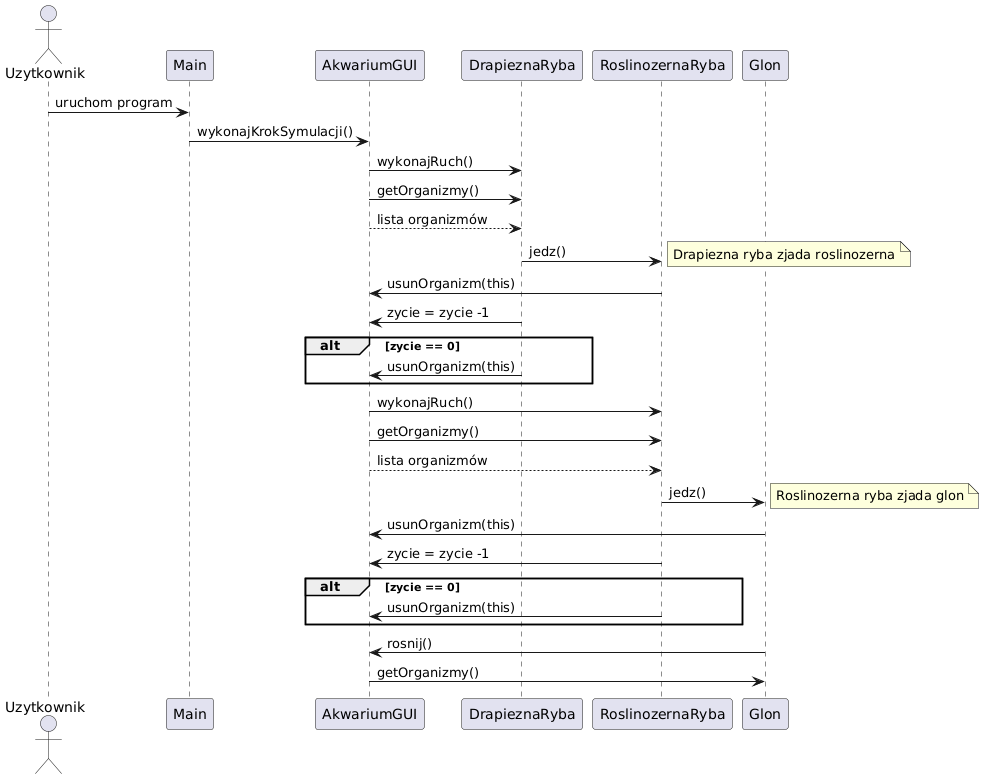

The diagram above was rendered by PlantUML. Its source (embedded in the PNG):
@startuml
actor Uzytkownik
participant Main
participant AkwariumGUI
participant DrapieznaRyba
participant RoslinozernaRyba
participant Glon

Uzytkownik -> Main : uruchom program
Main -> AkwariumGUI : wykonajKrokSymulacji()

' === Etap 1: Drapiezna ryba działa ===
AkwariumGUI -> DrapieznaRyba : wykonajRuch()
DrapieznaRyba <- AkwariumGUI : getOrganizmy()
AkwariumGUI --> DrapieznaRyba : lista organizmów

DrapieznaRyba -> RoslinozernaRyba : jedz()
note right: Drapiezna ryba zjada roslinozerna
RoslinozernaRyba -> AkwariumGUI : usunOrganizm(this)

DrapieznaRyba -> AkwariumGUI : zycie = zycie -1
alt zycie == 0
  DrapieznaRyba -> AkwariumGUI : usunOrganizm(this)
end

' === Etap 2: Roslinozerna ryba działa ===
AkwariumGUI -> RoslinozernaRyba : wykonajRuch()
RoslinozernaRyba <- AkwariumGUI : getOrganizmy()
AkwariumGUI --> RoslinozernaRyba : lista organizmów

RoslinozernaRyba -> Glon : jedz()
note right: Roslinozerna ryba zjada glon
Glon -> AkwariumGUI : usunOrganizm(this)

RoslinozernaRyba -> AkwariumGUI : zycie = zycie -1
alt zycie == 0
  RoslinozernaRyba -> AkwariumGUI : usunOrganizm(this)
end

' === Etap 3: Glon rośnie ===
AkwariumGUI <- Glon : rosnij()
AkwariumGUI -> Glon : getOrganizmy()
@enduml